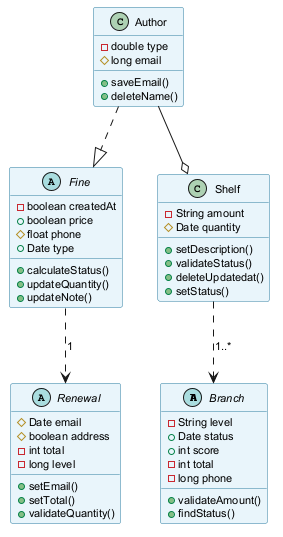

The diagram above was rendered by PlantUML. Its source (embedded in the PNG):
@startuml
skinparam backgroundColor #FFFFFF
skinparam classBackgroundColor #E8F4FA
skinparam classBorderColor #2C7DA0
skinparam defaultFontSize 11
abstract class Branch {
  -String level
  +Date status
  +int score
  -int total
  -long phone
  +validateAmount()
  +findStatus()
}
abstract class Renewal {
  #Date email
  #boolean address
  -int total
  -long level
  +setEmail()
  +setTotal()
  +validateQuantity()
}
abstract class Fine {
  -boolean createdAt
  +boolean price
  #float phone
  +Date type
  +calculateStatus()
  +updateQuantity()
  +updateNote()
}
class Shelf {
  -String amount
  #Date quantity
  +setDescription()
  +validateStatus()
  +deleteUpdatedat()
  +setStatus()
}
class Author {
  -double type
  #long email
  +saveEmail()
  +deleteName()
}
Author --o Shelf
Shelf ..> Branch : "1..*"
Author ..|> Fine
Fine ..> Renewal : "1"
@enduml